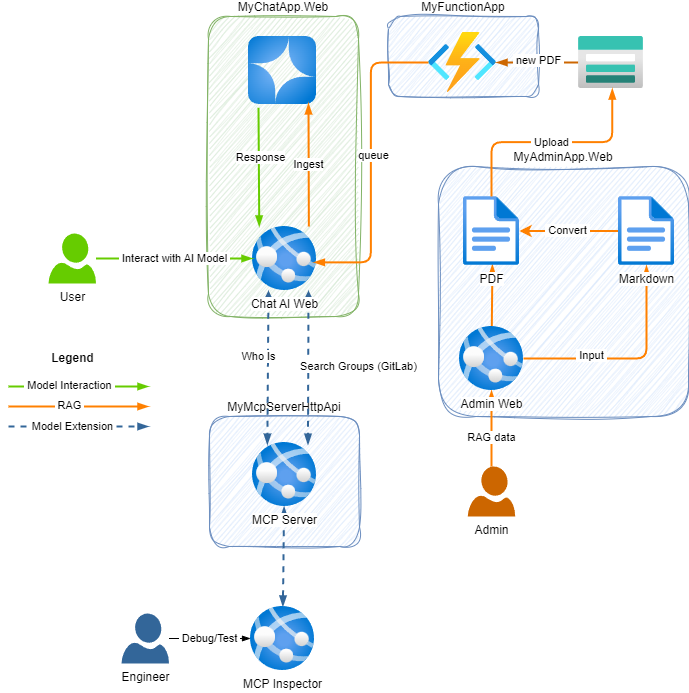

The diagram above was exported from draw.io. Its source (the exported page's mxGraphModel, read from the mxfile embedded in the PNG):
<mxGraphModel dx="1461" dy="1101" grid="0" gridSize="10" guides="1" tooltips="1" connect="1" arrows="1" fold="1" page="0" pageScale="1" pageWidth="850" pageHeight="1100" background="#ffffff" math="0" shadow="0">
  <root>
    <mxCell id="0" />
    <mxCell id="1" parent="0" />
    <mxCell id="48" value="MyFunctionApp" style="whiteSpace=wrap;html=1;verticalAlign=bottom;labelPosition=center;verticalLabelPosition=top;align=center;labelBackgroundColor=none;labelBorderColor=none;textShadow=0;strokeColor=#6c8ebf;rounded=1;glass=0;sketch=1;curveFitting=1;jiggle=2;fillColor=#dae8fc;" vertex="1" parent="1">
      <mxGeometry x="220" y="10" width="150" height="80" as="geometry" />
    </mxCell>
    <mxCell id="47" value="MyMcpServerHttpApi" style="whiteSpace=wrap;html=1;verticalAlign=bottom;labelPosition=center;verticalLabelPosition=top;align=center;labelBackgroundColor=none;labelBorderColor=none;textShadow=0;strokeColor=#6c8ebf;rounded=1;glass=0;sketch=1;curveFitting=1;jiggle=2;fillColor=#dae8fc;" vertex="1" parent="1">
      <mxGeometry x="41" y="410" width="150" height="130" as="geometry" />
    </mxCell>
    <mxCell id="46" value="MyChatApp.Web" style="whiteSpace=wrap;html=1;verticalAlign=bottom;labelPosition=center;verticalLabelPosition=top;align=center;labelBackgroundColor=none;labelBorderColor=none;textShadow=0;strokeColor=#82b366;rounded=1;glass=0;sketch=1;curveFitting=1;jiggle=2;fillColor=#d5e8d4;" vertex="1" parent="1">
      <mxGeometry x="40" y="10" width="150" height="300" as="geometry" />
    </mxCell>
    <mxCell id="45" value="MyAdminApp.Web" style="whiteSpace=wrap;html=1;verticalAlign=bottom;labelPosition=center;verticalLabelPosition=top;align=center;labelBackgroundColor=none;labelBorderColor=none;textShadow=0;strokeColor=#6c8ebf;rounded=1;glass=0;sketch=1;curveFitting=1;jiggle=2;fillColor=#dae8fc;" vertex="1" parent="1">
      <mxGeometry x="270" y="160" width="250" height="250" as="geometry" />
    </mxCell>
    <mxCell id="33" style="edgeStyle=none;html=1;endArrow=blockThin;endFill=1;strokeColor=#FF8000;strokeWidth=2;" edge="1" parent="1" source="32" target="5">
      <mxGeometry relative="1" as="geometry" />
    </mxCell>
    <mxCell id="34" value="RAG data" style="edgeLabel;html=1;align=center;verticalAlign=middle;resizable=0;points=[];" vertex="1" connectable="0" parent="33">
      <mxGeometry x="-0.0408" y="1" relative="1" as="geometry">
        <mxPoint x="1" y="7" as="offset" />
      </mxGeometry>
    </mxCell>
    <mxCell id="31" style="edgeStyle=none;html=1;startArrow=blockThin;startFill=1;endArrow=blockThin;endFill=1;strokeWidth=2;strokeColor=#336699;dashed=1;" edge="1" parent="1" source="28" target="22">
      <mxGeometry relative="1" as="geometry" />
    </mxCell>
    <mxCell id="10" style="edgeStyle=none;html=1;entryX=0.516;entryY=0.986;entryDx=0;entryDy=0;entryPerimeter=0;endArrow=blockThin;endFill=1;strokeColor=#FF8000;strokeWidth=2;" edge="1" parent="1" source="5" target="8">
      <mxGeometry relative="1" as="geometry" />
    </mxCell>
    <mxCell id="25" value="Search Groups (GitLab)" style="edgeStyle=none;html=1;startArrow=block;startFill=1;endArrow=blockThin;endFill=1;strokeWidth=2;strokeColor=#336699;dashed=1;entryX=0.867;entryY=0.034;entryDx=0;entryDy=0;entryPerimeter=0;" edge="1" parent="1" target="22">
      <mxGeometry x="-0.0163" y="50" relative="1" as="geometry">
        <mxPoint x="140" y="284" as="sourcePoint" />
        <mxPoint x="140" y="410" as="targetPoint" />
        <mxPoint as="offset" />
      </mxGeometry>
    </mxCell>
    <mxCell id="2" value="" style="image;aspect=fixed;html=1;points=[];align=center;fontSize=12;image=img/lib/azure2/iot/Function_Apps.svg;" vertex="1" parent="1">
      <mxGeometry x="260" y="26" width="68" height="60" as="geometry" />
    </mxCell>
    <mxCell id="15" style="edgeStyle=none;html=1;endArrow=blockThin;endFill=1;strokeWidth=2;strokeColor=#CC6600;" edge="1" parent="1" source="3" target="2">
      <mxGeometry relative="1" as="geometry">
        <mxPoint x="384.9999999999998" y="56" as="targetPoint" />
      </mxGeometry>
    </mxCell>
    <mxCell id="18" value="&amp;nbsp;new PDF&amp;nbsp;" style="edgeLabel;html=1;align=center;verticalAlign=middle;resizable=0;points=[];" vertex="1" connectable="0" parent="15">
      <mxGeometry x="-0.0332" y="-2" relative="1" as="geometry">
        <mxPoint as="offset" />
      </mxGeometry>
    </mxCell>
    <mxCell id="3" value="" style="image;aspect=fixed;html=1;points=[];align=center;fontSize=12;image=img/lib/azure2/storage/Storage_Accounts.svg;" vertex="1" parent="1">
      <mxGeometry x="410" y="30" width="65" height="52" as="geometry" />
    </mxCell>
    <mxCell id="23" value="Who Is" style="edgeStyle=none;html=1;startArrow=block;startFill=1;endArrow=blockThin;endFill=1;strokeWidth=2;strokeColor=#336699;dashed=1;entryX=0.232;entryY=0.034;entryDx=0;entryDy=0;entryPerimeter=0;" edge="1" parent="1" target="22">
      <mxGeometry x="-0.1429" y="-10" relative="1" as="geometry">
        <mxPoint x="100" y="284" as="sourcePoint" />
        <mxPoint x="100" y="410.0000000000001" as="targetPoint" />
        <mxPoint as="offset" />
      </mxGeometry>
    </mxCell>
    <mxCell id="4" value="Chat AI Web" style="image;aspect=fixed;html=1;points=[];align=center;fontSize=12;image=img/lib/azure2/compute/App_Services.svg;" vertex="1" parent="1">
      <mxGeometry x="84" y="220" width="64" height="64" as="geometry" />
    </mxCell>
    <mxCell id="13" style="edgeStyle=orthogonalEdgeStyle;html=1;endArrow=blockThin;endFill=1;strokeColor=#FF8000;strokeWidth=2;" edge="1" parent="1" source="5" target="9">
      <mxGeometry relative="1" as="geometry" />
    </mxCell>
    <mxCell id="14" value="&amp;nbsp;Input&amp;nbsp;" style="edgeLabel;html=1;align=center;verticalAlign=middle;resizable=0;points=[];" vertex="1" connectable="0" parent="13">
      <mxGeometry x="-0.3751" y="3" relative="1" as="geometry">
        <mxPoint as="offset" />
      </mxGeometry>
    </mxCell>
    <mxCell id="5" value="Admin Web" style="image;aspect=fixed;html=1;points=[];align=center;fontSize=12;image=img/lib/azure2/compute/App_Services.svg;" vertex="1" parent="1">
      <mxGeometry x="291" y="320" width="64" height="64" as="geometry" />
    </mxCell>
    <mxCell id="7" value="" style="image;aspect=fixed;html=1;points=[];align=center;fontSize=12;image=img/lib/azure2/ai_machine_learning/Azure_OpenAI.svg;" vertex="1" parent="1">
      <mxGeometry x="80" y="30" width="68" height="68" as="geometry" />
    </mxCell>
    <mxCell id="8" value="PDF" style="image;aspect=fixed;html=1;points=[];align=center;fontSize=12;image=img/lib/azure2/general/File.svg;" vertex="1" parent="1">
      <mxGeometry x="295" y="190" width="56.00000000000001" height="69" as="geometry" />
    </mxCell>
    <mxCell id="12" style="edgeStyle=none;html=1;strokeColor=#FF8000;strokeWidth=2;" edge="1" parent="1" source="9" target="8">
      <mxGeometry relative="1" as="geometry" />
    </mxCell>
    <mxCell id="27" value="&amp;nbsp;Convert&amp;nbsp;" style="edgeLabel;html=1;align=center;verticalAlign=middle;resizable=0;points=[];" vertex="1" connectable="0" parent="12">
      <mxGeometry x="0.0375" y="-1" relative="1" as="geometry">
        <mxPoint as="offset" />
      </mxGeometry>
    </mxCell>
    <mxCell id="9" value="Markdown" style="image;aspect=fixed;html=1;points=[];align=center;fontSize=12;image=img/lib/azure2/general/File.svg;" vertex="1" parent="1">
      <mxGeometry x="450" y="190" width="56.00000000000001" height="69" as="geometry" />
    </mxCell>
    <mxCell id="11" value="&amp;nbsp;Upload&amp;nbsp;" style="edgeStyle=elbowEdgeStyle;html=1;entryX=0.52;entryY=1.001;entryDx=0;entryDy=0;entryPerimeter=0;elbow=vertical;endArrow=blockThin;endFill=1;strokeColor=#FF8000;strokeWidth=2;" edge="1" parent="1" source="8" target="3">
      <mxGeometry relative="1" as="geometry" />
    </mxCell>
    <mxCell id="16" style="edgeStyle=elbowEdgeStyle;html=1;entryX=0.959;entryY=0.56;entryDx=0;entryDy=0;entryPerimeter=0;endArrow=blockThin;endFill=1;strokeColor=#FF8000;strokeWidth=2;" edge="1" parent="1" source="2" target="4">
      <mxGeometry relative="1" as="geometry" />
    </mxCell>
    <mxCell id="17" value="queue" style="edgeLabel;html=1;align=center;verticalAlign=middle;resizable=0;points=[];" vertex="1" connectable="0" parent="16">
      <mxGeometry x="-0.0472" y="2" relative="1" as="geometry">
        <mxPoint as="offset" />
      </mxGeometry>
    </mxCell>
    <mxCell id="19" value="Ingest" style="edgeStyle=none;html=1;entryX=0.611;entryY=0.984;entryDx=0;entryDy=0;entryPerimeter=0;endArrow=blockThin;endFill=1;strokeColor=#FF8000;strokeWidth=2;" edge="1" parent="1">
      <mxGeometry relative="1" as="geometry">
        <mxPoint x="140.35673682038595" y="220" as="sourcePoint" />
        <mxPoint x="139.998" y="96.91199999999992" as="targetPoint" />
      </mxGeometry>
    </mxCell>
    <mxCell id="20" style="edgeStyle=none;html=1;entryX=0.39;entryY=-0.052;entryDx=0;entryDy=0;entryPerimeter=0;endArrow=blockThin;endFill=1;strokeColor=#66CC00;strokeWidth=2;" edge="1" parent="1">
      <mxGeometry relative="1" as="geometry">
        <mxPoint x="90.00379165793336" y="101.33" as="sourcePoint" />
        <mxPoint x="90.75000000000003" y="220.00200000000015" as="targetPoint" />
      </mxGeometry>
    </mxCell>
    <mxCell id="21" value="Response" style="edgeLabel;html=1;align=center;verticalAlign=middle;resizable=0;points=[];" vertex="1" connectable="0" parent="20">
      <mxGeometry x="-0.172" y="1" relative="1" as="geometry">
        <mxPoint as="offset" />
      </mxGeometry>
    </mxCell>
    <mxCell id="22" value="MCP Server" style="image;aspect=fixed;html=1;points=[];align=center;fontSize=12;image=img/lib/azure2/compute/App_Services.svg;" vertex="1" parent="1">
      <mxGeometry x="84" y="436" width="64" height="64" as="geometry" />
    </mxCell>
    <mxCell id="28" value="MCP Inspector" style="image;aspect=fixed;html=1;points=[];align=center;fontSize=12;image=img/lib/azure2/compute/App_Services.svg;" vertex="1" parent="1">
      <mxGeometry x="82" y="600" width="64" height="64" as="geometry" />
    </mxCell>
    <mxCell id="30" value="&amp;nbsp;Debug/Test&amp;nbsp;" style="edgeStyle=none;html=1;endArrow=blockThin;endFill=1;" edge="1" parent="1" source="29" target="28">
      <mxGeometry relative="1" as="geometry" />
    </mxCell>
    <mxCell id="29" value="Engineer" style="verticalLabelPosition=bottom;html=1;verticalAlign=top;align=center;strokeColor=none;fillColor=#336699;shape=mxgraph.azure.user;" vertex="1" parent="1">
      <mxGeometry x="-47" y="607" width="47.5" height="50" as="geometry" />
    </mxCell>
    <mxCell id="32" value="Admin" style="verticalLabelPosition=bottom;html=1;verticalAlign=top;align=center;strokeColor=none;fillColor=#CC6600;shape=mxgraph.azure.user;" vertex="1" parent="1">
      <mxGeometry x="299.25" y="460" width="47.5" height="50" as="geometry" />
    </mxCell>
    <mxCell id="36" value="&amp;nbsp;Interact with AI Model&amp;nbsp;" style="edgeStyle=none;html=1;endArrow=blockThin;endFill=1;strokeColor=#66CC00;strokeWidth=2;" edge="1" parent="1">
      <mxGeometry relative="1" as="geometry">
        <mxPoint x="-72.5" y="252" as="sourcePoint" />
        <mxPoint x="84.00000000000023" y="252.0000000000001" as="targetPoint" />
      </mxGeometry>
    </mxCell>
    <mxCell id="35" value="User" style="verticalLabelPosition=bottom;html=1;verticalAlign=top;align=center;strokeColor=none;fillColor=#66CC00;shape=mxgraph.azure.user;" vertex="1" parent="1">
      <mxGeometry x="-120" y="227" width="47.5" height="50" as="geometry" />
    </mxCell>
    <mxCell id="37" value="" style="edgeStyle=none;orthogonalLoop=1;jettySize=auto;html=1;strokeColor=#FF8000;strokeWidth=2;endArrow=blockThin;endFill=1;" edge="1" parent="1">
      <mxGeometry width="100" relative="1" as="geometry">
        <mxPoint x="-160" y="400" as="sourcePoint" />
        <mxPoint x="-20" y="400" as="targetPoint" />
        <Array as="points" />
      </mxGeometry>
    </mxCell>
    <mxCell id="38" value="&amp;nbsp;RAG&amp;nbsp;" style="edgeLabel;html=1;align=center;verticalAlign=middle;resizable=0;points=[];" vertex="1" connectable="0" parent="37">
      <mxGeometry x="-0.1283" y="1" relative="1" as="geometry">
        <mxPoint as="offset" />
      </mxGeometry>
    </mxCell>
    <mxCell id="39" value="" style="edgeStyle=none;orthogonalLoop=1;jettySize=auto;html=1;strokeColor=#336699;strokeWidth=2;endArrow=blockThin;endFill=1;dashed=1;" edge="1" parent="1">
      <mxGeometry width="100" relative="1" as="geometry">
        <mxPoint x="-160" y="420" as="sourcePoint" />
        <mxPoint x="-20" y="420" as="targetPoint" />
        <Array as="points" />
      </mxGeometry>
    </mxCell>
    <mxCell id="40" value="&lt;span style=&quot;color: rgb(0, 0, 0);&quot;&gt;&amp;nbsp;Model Extension&amp;nbsp;&lt;/span&gt;" style="edgeLabel;html=1;align=center;verticalAlign=middle;resizable=0;points=[];" vertex="1" connectable="0" parent="39">
      <mxGeometry x="-0.1283" y="1" relative="1" as="geometry">
        <mxPoint x="3" y="1" as="offset" />
      </mxGeometry>
    </mxCell>
    <mxCell id="43" value="" style="edgeStyle=none;orthogonalLoop=1;jettySize=auto;html=1;strokeColor=#66CC00;strokeWidth=2;endArrow=blockThin;endFill=1;" edge="1" parent="1">
      <mxGeometry width="100" relative="1" as="geometry">
        <mxPoint x="-160" y="380" as="sourcePoint" />
        <mxPoint x="-20" y="380" as="targetPoint" />
        <Array as="points" />
      </mxGeometry>
    </mxCell>
    <mxCell id="44" value="&amp;nbsp;Model Interaction&amp;nbsp;" style="edgeLabel;html=1;align=center;verticalAlign=middle;resizable=0;points=[];" vertex="1" connectable="0" parent="43">
      <mxGeometry x="-0.1283" y="1" relative="1" as="geometry">
        <mxPoint as="offset" />
      </mxGeometry>
    </mxCell>
    <mxCell id="49" value="Legend" style="text;html=1;align=center;verticalAlign=middle;resizable=0;points=[];autosize=1;strokeColor=none;fillColor=none;fontStyle=1" vertex="1" parent="1">
      <mxGeometry x="-125.25" y="339" width="58" height="26" as="geometry" />
    </mxCell>
  </root>
</mxGraphModel>